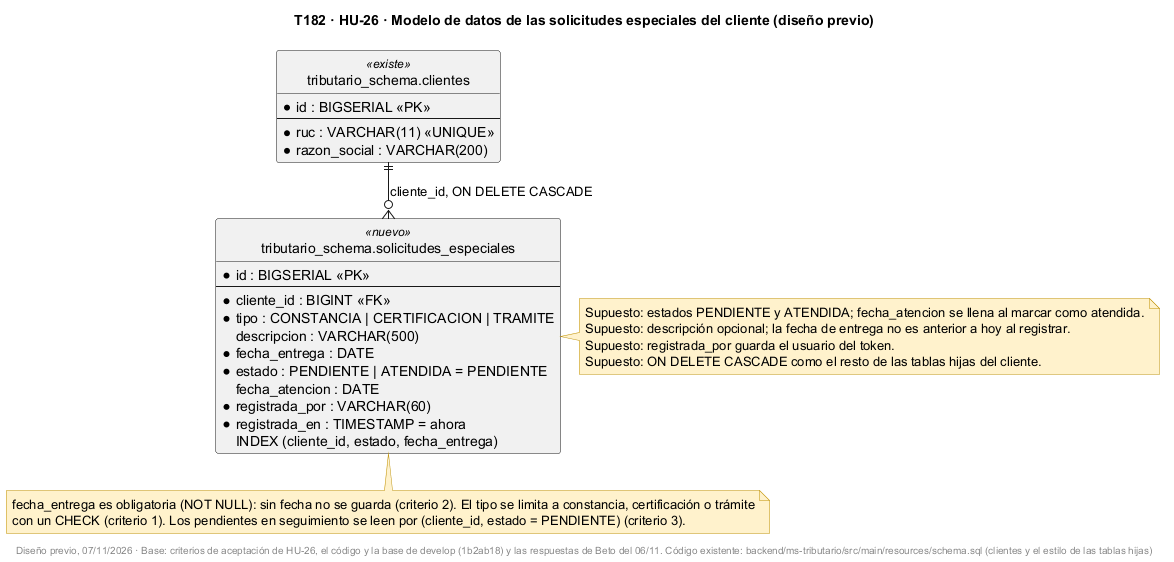

The diagram above was rendered by PlantUML. Its source (embedded in the PNG):
@startuml
!pragma layout smetana
title T182 · HU-26 · Modelo de datos de las solicitudes especiales del cliente (diseño previo)
skinparam shadowing false
skinparam noteBackgroundColor #FFF2CC
skinparam noteBorderColor #BF9000
hide circle

entity "tributario_schema.clientes" as clientes <<existe>> {
  * id : BIGSERIAL <<PK>>
  --
  * ruc : VARCHAR(11) <<UNIQUE>>
  * razon_social : VARCHAR(200)
}
entity "tributario_schema.solicitudes_especiales" as sol <<nuevo>> {
  * id : BIGSERIAL <<PK>>
  --
  * cliente_id : BIGINT <<FK>>
  * tipo : CONSTANCIA | CERTIFICACION | TRAMITE
    descripcion : VARCHAR(500)
  * fecha_entrega : DATE
  * estado : PENDIENTE | ATENDIDA = PENDIENTE
    fecha_atencion : DATE
  * registrada_por : VARCHAR(60)
  * registrada_en : TIMESTAMP = ahora
  INDEX (cliente_id, estado, fecha_entrega)
}

clientes ||--o{ sol : cliente_id, ON DELETE CASCADE

note bottom of sol
  fecha_entrega es obligatoria (NOT NULL): sin fecha no se guarda (criterio 2). El tipo se limita a constancia, certificación o trámite
  con un CHECK (criterio 1). Los pendientes en seguimiento se leen por (cliente_id, estado = PENDIENTE) (criterio 3).
end note
note right of sol
  Supuesto: estados PENDIENTE y ATENDIDA; fecha_atencion se llena al marcar como atendida.
  Supuesto: descripción opcional; la fecha de entrega no es anterior a hoy al registrar.
  Supuesto: registrada_por guarda el usuario del token.
  Supuesto: ON DELETE CASCADE como el resto de las tablas hijas del cliente.
end note
footer Diseño previo, 07/11/2026 · Base: criterios de aceptación de HU-26, el código y la base de develop (1b2ab18) y las respuestas de Beto del 06/11. Código existente: backend/ms-tributario/src/main/resources/schema.sql (clientes y el estilo de las tablas hijas)
@enduml